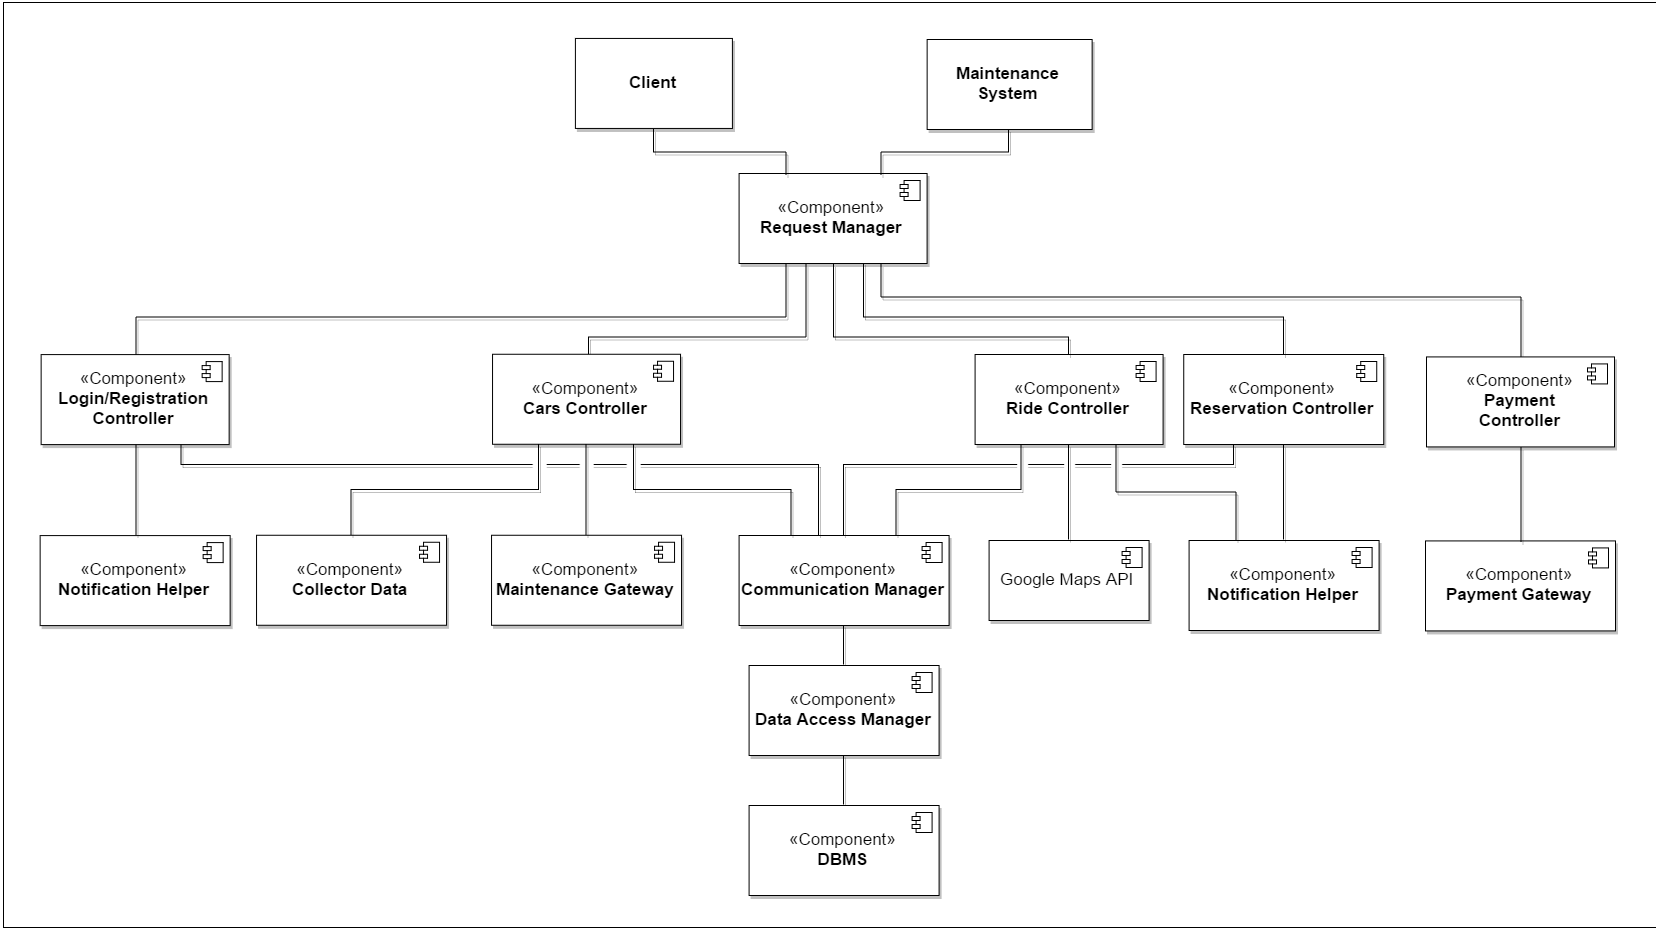

The diagram above was exported from draw.io. Its source (the exported page's mxGraphModel, read from the mxfile embedded in the PNG):
<mxGraphModel dx="3128" dy="1533" grid="1" gridSize="10" guides="1" tooltips="1" connect="1" arrows="1" fold="1" page="1" pageScale="1" pageWidth="40000" pageHeight="5000" background="#ffffff" math="0" shadow="0">
  <root>
    <mxCell id="0" />
    <mxCell id="1" parent="0" />
    <mxCell id="2" value="" style="whiteSpace=wrap;html=1;shadow=0;strokeColor=#000000;fontSize=17;fontColor=#FF8000;" vertex="1" parent="1">
      <mxGeometry x="3777" y="3965" width="1653" height="925" as="geometry" />
    </mxCell>
    <mxCell id="3" style="edgeStyle=orthogonalEdgeStyle;rounded=0;comic=0;html=1;exitX=0.5;exitY=0;entryX=0.5;entryY=1;shadow=1;endArrow=none;endFill=0;jettySize=auto;orthogonalLoop=1;strokeWidth=1;fontSize=17;fontColor=#FF8000;" edge="1" source="4" target="8" parent="1">
      <mxGeometry x="4617.590016750478" y="4718" as="geometry" />
    </mxCell>
    <mxCell id="4" value="&lt;font color=&quot;#000000&quot;&gt;«Component»&lt;br&gt;&lt;/font&gt;&lt;b&gt;&lt;font color=&quot;#000000&quot;&gt;DBMS&lt;/font&gt;&lt;/b&gt;" style="html=1;shadow=1;fontSize=17;fontColor=#FF8000;" vertex="1" parent="1">
      <mxGeometry x="4522.590016750478" y="4768" width="190" height="90" as="geometry" />
    </mxCell>
    <mxCell id="5" value="" style="shape=component;jettyWidth=8;jettyHeight=4;" vertex="1" parent="4">
      <mxGeometry x="1" width="20" height="20" relative="1" as="geometry">
        <mxPoint x="-27" y="7" as="offset" />
      </mxGeometry>
    </mxCell>
    <mxCell id="6" value="" style="shape=component;jettyWidth=8;jettyHeight=4;" vertex="1" parent="1">
      <mxGeometry x="4685.590016750478" y="4775" width="20" height="20" as="geometry">
        <mxPoint x="-27" y="7" as="offset" />
      </mxGeometry>
    </mxCell>
    <mxCell id="7" style="edgeStyle=orthogonalEdgeStyle;rounded=0;comic=0;html=1;exitX=0.5;exitY=0;entryX=0.5;entryY=1;shadow=1;endArrow=none;endFill=0;jettySize=auto;orthogonalLoop=1;strokeWidth=1;fontSize=17;fontColor=#FF8000;" edge="1" source="8" target="11" parent="1">
      <mxGeometry x="4617.590016750478" y="4588" as="geometry" />
    </mxCell>
    <mxCell id="8" value="&lt;font color=&quot;#000000&quot;&gt;«Component»&lt;br&gt;&lt;/font&gt;&lt;b&gt;&lt;font color=&quot;#000000&quot;&gt;Data Access Manager&lt;/font&gt;&lt;/b&gt;" style="html=1;shadow=1;fontSize=17;fontColor=#FF8000;" vertex="1" parent="1">
      <mxGeometry x="4522.590016750478" y="4628" width="190" height="90" as="geometry" />
    </mxCell>
    <mxCell id="9" value="" style="shape=component;jettyWidth=8;jettyHeight=4;" vertex="1" parent="8">
      <mxGeometry x="1" width="20" height="20" relative="1" as="geometry">
        <mxPoint x="-27" y="7" as="offset" />
      </mxGeometry>
    </mxCell>
    <mxCell id="10" value="" style="shape=component;jettyWidth=8;jettyHeight=4;" vertex="1" parent="1">
      <mxGeometry x="4685.590016750478" y="4635" width="20" height="20" as="geometry">
        <mxPoint x="-27" y="7" as="offset" />
      </mxGeometry>
    </mxCell>
    <mxCell id="11" value="&lt;font color=&quot;#000000&quot;&gt;«Component»&lt;br&gt;&lt;/font&gt;&lt;b&gt;&lt;font color=&quot;#000000&quot;&gt;Communication Manager&lt;/font&gt;&lt;/b&gt;" style="html=1;shadow=1;fontSize=17;fontColor=#FF8000;" vertex="1" parent="1">
      <mxGeometry x="4512.590016750478" y="4498" width="210" height="90" as="geometry" />
    </mxCell>
    <mxCell id="12" value="" style="shape=component;jettyWidth=8;jettyHeight=4;" vertex="1" parent="11">
      <mxGeometry x="1" width="20" height="20" relative="1" as="geometry">
        <mxPoint x="-27" y="7" as="offset" />
      </mxGeometry>
    </mxCell>
    <mxCell id="13" value="" style="shape=component;jettyWidth=8;jettyHeight=4;" vertex="1" parent="1">
      <mxGeometry x="4695.590016750478" y="4505" width="20" height="20" as="geometry">
        <mxPoint x="-27" y="7" as="offset" />
      </mxGeometry>
    </mxCell>
    <mxCell id="14" value="&lt;font color=&quot;#000000&quot;&gt;Google Maps API&lt;/font&gt;" style="html=1;shadow=1;fontSize=17;fontColor=#FF8000;" vertex="1" parent="1">
      <mxGeometry x="4762.590016750478" y="4503" width="160" height="80" as="geometry" />
    </mxCell>
    <mxCell id="15" value="" style="shape=component;jettyWidth=8;jettyHeight=4;" vertex="1" parent="14">
      <mxGeometry x="1" width="20" height="20" relative="1" as="geometry">
        <mxPoint x="-27" y="7" as="offset" />
      </mxGeometry>
    </mxCell>
    <mxCell id="16" value="" style="shape=component;jettyWidth=8;jettyHeight=4;" vertex="1" parent="1">
      <mxGeometry x="4895.590016750478" y="4510" width="20" height="20" as="geometry">
        <mxPoint x="-27" y="7" as="offset" />
      </mxGeometry>
    </mxCell>
    <mxCell id="17" value="&lt;font color=&quot;#000000&quot;&gt;«Component»&lt;br&gt;&lt;/font&gt;&lt;b&gt;&lt;font color=&quot;#000000&quot;&gt;Notification Helper&lt;/font&gt;&lt;/b&gt;" style="html=1;shadow=1;fontSize=17;fontColor=#FF8000;" vertex="1" parent="1">
      <mxGeometry x="4962.590016750478" y="4503" width="190" height="90" as="geometry" />
    </mxCell>
    <mxCell id="18" value="" style="shape=component;jettyWidth=8;jettyHeight=4;" vertex="1" parent="17">
      <mxGeometry x="1" width="20" height="20" relative="1" as="geometry">
        <mxPoint x="-27" y="7" as="offset" />
      </mxGeometry>
    </mxCell>
    <mxCell id="19" value="" style="shape=component;jettyWidth=8;jettyHeight=4;" vertex="1" parent="1">
      <mxGeometry x="5125.590016750477" y="4510" width="20" height="20" as="geometry">
        <mxPoint x="-27" y="7" as="offset" />
      </mxGeometry>
    </mxCell>
    <mxCell id="20" value="&lt;font color=&quot;#000000&quot;&gt;«Component»&lt;br&gt;&lt;/font&gt;&lt;b&gt;&lt;font color=&quot;#000000&quot;&gt;Ride Controller&lt;/font&gt;&lt;/b&gt;" style="html=1;shadow=1;fontSize=17;fontColor=#FF8000;" vertex="1" parent="1">
      <mxGeometry x="4748.590016750478" y="4317" width="188" height="90" as="geometry" />
    </mxCell>
    <mxCell id="21" value="" style="shape=component;jettyWidth=8;jettyHeight=4;" vertex="1" parent="20">
      <mxGeometry x="1" width="20" height="20" relative="1" as="geometry">
        <mxPoint x="-27" y="7" as="offset" />
      </mxGeometry>
    </mxCell>
    <mxCell id="22" value="" style="shape=component;jettyWidth=8;jettyHeight=4;" vertex="1" parent="1">
      <mxGeometry x="4909.590016750478" y="4324" width="20" height="20" as="geometry">
        <mxPoint x="-27" y="7" as="offset" />
      </mxGeometry>
    </mxCell>
    <mxCell id="23" style="edgeStyle=orthogonalEdgeStyle;rounded=0;comic=0;html=1;exitX=0.5;exitY=1;entryX=0.5;entryY=0;shadow=1;endArrow=none;endFill=0;jettySize=auto;orthogonalLoop=1;strokeWidth=1;fontSize=17;fontColor=#FF8000;" edge="1" source="25" target="17" parent="1">
      <mxGeometry x="5057.2424232834965" y="4407" as="geometry" />
    </mxCell>
    <mxCell id="24" style="edgeStyle=orthogonalEdgeStyle;rounded=0;comic=0;html=1;exitX=0.25;exitY=1;entryX=0.5;entryY=0;shadow=1;endArrow=none;endFill=0;jettySize=auto;orthogonalLoop=1;strokeWidth=1;fontSize=17;fontColor=#FF8000;" edge="1" source="25" target="11" parent="1">
      <mxGeometry x="4565.2424232834965" y="4407" as="geometry">
        <Array as="points">
          <mxPoint x="5007.636363340804" y="4426" />
          <mxPoint x="4617.636363340804" y="4426" />
        </Array>
      </mxGeometry>
    </mxCell>
    <mxCell id="25" value="&lt;font color=&quot;#000000&quot;&gt;«Component»&lt;br&gt;&lt;/font&gt;&lt;b&gt;&lt;font color=&quot;#000000&quot;&gt;Reservation Controller&lt;/font&gt;&lt;/b&gt;" style="html=1;shadow=1;fontSize=17;fontColor=#FF8000;" vertex="1" parent="1">
      <mxGeometry x="4957.2424232834965" y="4317" width="200" height="90" as="geometry" />
    </mxCell>
    <mxCell id="26" value="" style="shape=component;jettyWidth=8;jettyHeight=4;" vertex="1" parent="25">
      <mxGeometry x="1" width="20" height="20" relative="1" as="geometry">
        <mxPoint x="-27" y="7" as="offset" />
      </mxGeometry>
    </mxCell>
    <mxCell id="27" value="" style="shape=component;jettyWidth=8;jettyHeight=4;" vertex="1" parent="1">
      <mxGeometry x="5130.2424232834965" y="4324" width="20" height="20" as="geometry">
        <mxPoint x="-27" y="7" as="offset" />
      </mxGeometry>
    </mxCell>
    <mxCell id="28" value="" style="whiteSpace=wrap;html=1;shadow=0;fontSize=17;fontColor=#FF8000;strokeColor=#FFFFFF;" vertex="1" parent="1">
      <mxGeometry x="4791.2424232834965" y="4422" width="10" height="10" as="geometry" />
    </mxCell>
    <mxCell id="29" style="edgeStyle=orthogonalEdgeStyle;rounded=0;comic=0;html=1;exitX=0.25;exitY=1;entryX=0.75;entryY=0;shadow=1;endArrow=none;endFill=0;jettySize=auto;orthogonalLoop=1;strokeWidth=1;fontSize=17;fontColor=#FF8000;" edge="1" source="20" target="11" parent="1">
      <mxGeometry x="4669.413546162243" y="4407.529411764706" as="geometry">
        <Array as="points">
          <mxPoint x="4795.590016750478" y="4453" />
          <mxPoint x="4669.590016750478" y="4453" />
        </Array>
      </mxGeometry>
    </mxCell>
    <mxCell id="30" value="" style="whiteSpace=wrap;html=1;shadow=0;fontSize=17;fontColor=#FF8000;strokeColor=#FFFFFF;" vertex="1" parent="1">
      <mxGeometry x="4838.2424232834965" y="4423" width="10" height="10" as="geometry" />
    </mxCell>
    <mxCell id="31" style="edgeStyle=orthogonalEdgeStyle;rounded=0;comic=0;html=1;exitX=0.5;exitY=1;entryX=0.5;entryY=0;shadow=1;endArrow=none;endFill=0;jettySize=auto;orthogonalLoop=1;strokeWidth=1;fontSize=17;fontColor=#FF8000;" edge="1" source="20" target="14" parent="1">
      <mxGeometry x="4842.354722632831" y="4407.529411764706" as="geometry" />
    </mxCell>
    <mxCell id="32" value="" style="whiteSpace=wrap;html=1;shadow=0;fontSize=17;fontColor=#FF8000;strokeColor=#FFFFFF;" vertex="1" parent="1">
      <mxGeometry x="4885.2424232834965" y="4422" width="10" height="10" as="geometry" />
    </mxCell>
    <mxCell id="33" style="edgeStyle=orthogonalEdgeStyle;rounded=0;comic=0;html=1;exitX=0.75;exitY=1;entryX=0.25;entryY=0;shadow=1;endArrow=none;endFill=0;jettySize=auto;orthogonalLoop=1;strokeWidth=1;fontSize=17;fontColor=#FF8000;" edge="1" source="20" target="17" parent="1">
      <mxGeometry x="4889.413546162243" y="4407.529411764706" as="geometry" />
    </mxCell>
    <mxCell id="34" style="edgeStyle=orthogonalEdgeStyle;rounded=0;comic=0;html=1;exitX=0.662;exitY=0.996;entryX=0.5;entryY=0;shadow=1;endArrow=none;endFill=0;jettySize=auto;orthogonalLoop=1;strokeWidth=1;fontSize=17;fontColor=#FF8000;exitPerimeter=0;" edge="1" source="39" target="25" parent="1">
      <mxGeometry x="4652.636363340804" y="4238" as="geometry">
        <Array as="points">
          <mxPoint x="4637" y="4280" />
          <mxPoint x="5056" y="4280" />
          <mxPoint x="5056" y="4317" />
        </Array>
      </mxGeometry>
    </mxCell>
    <mxCell id="35" style="edgeStyle=orthogonalEdgeStyle;rounded=0;comic=0;html=1;exitX=0.5;exitY=1;entryX=0.5;entryY=0;shadow=1;endArrow=none;endFill=0;jettySize=auto;orthogonalLoop=1;strokeWidth=1;fontSize=17;fontColor=#FF8000;" edge="1" source="39" target="20" parent="1">
      <mxGeometry x="4606.636363340804" y="4238" as="geometry">
        <Array as="points">
          <mxPoint x="4607" y="4300" />
          <mxPoint x="4842" y="4300" />
        </Array>
      </mxGeometry>
    </mxCell>
    <mxCell id="36" style="edgeStyle=orthogonalEdgeStyle;rounded=0;comic=0;html=1;exitX=0.355;exitY=1.017;shadow=1;endArrow=none;endFill=0;jettySize=auto;orthogonalLoop=1;strokeWidth=1;fontSize=17;fontColor=#FF8000;exitPerimeter=0;" edge="1" source="39" target="45" parent="1">
      <mxGeometry x="4360.636363340804" y="4238" as="geometry">
        <Array as="points">
          <mxPoint x="4580" y="4300" />
          <mxPoint x="4361" y="4300" />
        </Array>
      </mxGeometry>
    </mxCell>
    <mxCell id="37" style="edgeStyle=orthogonalEdgeStyle;rounded=0;comic=0;html=1;exitX=0.25;exitY=1;entryX=0.5;entryY=0;shadow=1;endArrow=none;endFill=0;jettySize=auto;orthogonalLoop=1;strokeWidth=1;fontSize=17;fontColor=#FF8000;" edge="1" source="39" target="60" parent="1">
      <mxGeometry x="3909.136363340804" y="4237.5" as="geometry">
        <Array as="points">
          <mxPoint x="4560" y="4280" />
          <mxPoint x="3909" y="4280" />
        </Array>
      </mxGeometry>
    </mxCell>
    <mxCell id="38" style="edgeStyle=orthogonalEdgeStyle;rounded=0;comic=0;html=1;exitX=0.75;exitY=1;entryX=0.5;entryY=0;shadow=1;endArrow=none;endFill=0;jettySize=auto;orthogonalLoop=1;strokeWidth=1;fontSize=17;fontColor=#FF8000;" edge="1" source="39" target="73" parent="1">
      <mxGeometry x="4654.5" y="4227" as="geometry">
        <Array as="points">
          <mxPoint x="4654" y="4260" />
          <mxPoint x="5294" y="4260" />
        </Array>
      </mxGeometry>
    </mxCell>
    <mxCell id="39" value="&lt;font color=&quot;#000000&quot;&gt;«Component»&lt;br&gt;&lt;/font&gt;&lt;b&gt;&lt;font color=&quot;#000000&quot;&gt;Request Manager&lt;/font&gt;&lt;/b&gt;" style="html=1;shadow=1;fontSize=17;fontColor=#FF8000;" vertex="1" parent="1">
      <mxGeometry x="4512.590016750478" y="4136" width="188" height="90" as="geometry" />
    </mxCell>
    <mxCell id="40" value="" style="shape=component;jettyWidth=8;jettyHeight=4;" vertex="1" parent="39">
      <mxGeometry x="1" width="20" height="20" relative="1" as="geometry">
        <mxPoint x="-27" y="7" as="offset" />
      </mxGeometry>
    </mxCell>
    <mxCell id="41" value="" style="shape=component;jettyWidth=8;jettyHeight=4;" vertex="1" parent="1">
      <mxGeometry x="4673.590016750479" y="4143" width="20" height="20" as="geometry">
        <mxPoint x="-27" y="7" as="offset" />
      </mxGeometry>
    </mxCell>
    <mxCell id="42" value="&lt;font color=&quot;#000000&quot;&gt;«Component»&lt;br&gt;&lt;/font&gt;&lt;b&gt;&lt;font color=&quot;#000000&quot;&gt;Maintenance Gateway&lt;/font&gt;&lt;/b&gt;" style="html=1;shadow=1;fontSize=17;fontColor=#FF8000;" vertex="1" parent="1">
      <mxGeometry x="4265.0389607996985" y="4497.757575416039" width="190" height="90" as="geometry" />
    </mxCell>
    <mxCell id="43" value="" style="shape=component;jettyWidth=8;jettyHeight=4;" vertex="1" parent="42">
      <mxGeometry x="1" width="20" height="20" relative="1" as="geometry">
        <mxPoint x="-27" y="7" as="offset" />
      </mxGeometry>
    </mxCell>
    <mxCell id="44" value="" style="shape=component;jettyWidth=8;jettyHeight=4;" vertex="1" parent="1">
      <mxGeometry x="4428.0389607996985" y="4504.757575416038" width="20" height="20" as="geometry">
        <mxPoint x="-27" y="7" as="offset" />
      </mxGeometry>
    </mxCell>
    <mxCell id="45" value="&lt;font color=&quot;#000000&quot;&gt;«Component»&lt;br&gt;&lt;/font&gt;&lt;b&gt;&lt;font color=&quot;#000000&quot;&gt;Cars Controller&lt;/font&gt;&lt;/b&gt;" style="html=1;shadow=1;fontSize=17;fontColor=#FF8000;" vertex="1" parent="1">
      <mxGeometry x="4266.0389607996985" y="4316.757575416039" width="188" height="90" as="geometry" />
    </mxCell>
    <mxCell id="46" value="" style="shape=component;jettyWidth=8;jettyHeight=4;" vertex="1" parent="45">
      <mxGeometry x="1" width="20" height="20" relative="1" as="geometry">
        <mxPoint x="-27" y="7" as="offset" />
      </mxGeometry>
    </mxCell>
    <mxCell id="47" value="" style="shape=component;jettyWidth=8;jettyHeight=4;" vertex="1" parent="1">
      <mxGeometry x="4427.0389607996985" y="4323.757575416039" width="20" height="20" as="geometry">
        <mxPoint x="-27" y="7" as="offset" />
      </mxGeometry>
    </mxCell>
    <mxCell id="48" value="&lt;font color=&quot;#000000&quot;&gt;«Component»&lt;br&gt;&lt;/font&gt;&lt;b&gt;&lt;font color=&quot;#000000&quot;&gt;Collector Data&lt;/font&gt;&lt;/b&gt;" style="html=1;shadow=1;fontSize=17;fontColor=#FF8000;" vertex="1" parent="1">
      <mxGeometry x="4030.0389607996985" y="4497.757575416039" width="190" height="90" as="geometry" />
    </mxCell>
    <mxCell id="49" value="" style="shape=component;jettyWidth=8;jettyHeight=4;" vertex="1" parent="48">
      <mxGeometry x="1" width="20" height="20" relative="1" as="geometry">
        <mxPoint x="-27" y="7" as="offset" />
      </mxGeometry>
    </mxCell>
    <mxCell id="50" value="" style="shape=component;jettyWidth=8;jettyHeight=4;" vertex="1" parent="1">
      <mxGeometry x="4193.0389607996985" y="4504.757575416038" width="20" height="20" as="geometry">
        <mxPoint x="-27" y="7" as="offset" />
      </mxGeometry>
    </mxCell>
    <mxCell id="51" style="edgeStyle=orthogonalEdgeStyle;rounded=0;comic=0;html=1;exitX=0.5;exitY=1;entryX=0.25;entryY=0;shadow=1;endArrow=none;endFill=0;jettySize=auto;orthogonalLoop=1;strokeWidth=1;fontSize=17;fontColor=#FF8000;" edge="1" source="52" target="39" parent="1">
      <mxGeometry x="4426.636363340804" y="4108" as="geometry" />
    </mxCell>
    <mxCell id="52" value="&lt;b&gt;&lt;font color=&quot;#000000&quot;&gt;Client&lt;/font&gt;&lt;/b&gt;" style="html=1;shadow=1;fontSize=17;fontColor=#FF8000;" vertex="1" parent="1">
      <mxGeometry x="4348.909090889388" y="4000.9393936372658" width="157" height="90" as="geometry" />
    </mxCell>
    <mxCell id="53" style="edgeStyle=orthogonalEdgeStyle;rounded=0;comic=0;html=1;exitX=0.5;exitY=1;entryX=0.75;entryY=0;shadow=1;endArrow=none;endFill=0;jettySize=auto;orthogonalLoop=1;strokeWidth=1;fontSize=17;fontColor=#FF8000;" edge="1" source="54" target="39" parent="1">
      <mxGeometry x="4652.636363340804" y="4108" as="geometry" />
    </mxCell>
    <mxCell id="54" value="&lt;b&gt;&lt;font color=&quot;#000000&quot;&gt;Maintenance&lt;/font&gt;&lt;/b&gt;&lt;div&gt;&lt;b&gt;&lt;font color=&quot;#000000&quot;&gt;System&lt;/font&gt;&lt;/b&gt;&lt;/div&gt;" style="html=1;shadow=1;fontSize=17;fontColor=#FF8000;" vertex="1" parent="1">
      <mxGeometry x="4700.636363340804" y="4002" width="165" height="90" as="geometry" />
    </mxCell>
    <mxCell id="55" value="&lt;font color=&quot;#000000&quot;&gt;«Component»&lt;br&gt;&lt;/font&gt;&lt;b&gt;&lt;font color=&quot;#000000&quot;&gt;Notification Helper&lt;/font&gt;&lt;/b&gt;" style="html=1;shadow=1;fontSize=17;fontColor=#FF8000;" vertex="1" parent="1">
      <mxGeometry x="3813.636363340804" y="4498.086579434471" width="190" height="90" as="geometry" />
    </mxCell>
    <mxCell id="56" value="" style="shape=component;jettyWidth=8;jettyHeight=4;" vertex="1" parent="55">
      <mxGeometry x="1" width="20" height="20" relative="1" as="geometry">
        <mxPoint x="-27" y="7" as="offset" />
      </mxGeometry>
    </mxCell>
    <mxCell id="57" value="" style="shape=component;jettyWidth=8;jettyHeight=4;" vertex="1" parent="1">
      <mxGeometry x="3976.6363633408037" y="4505.086579434471" width="20" height="20" as="geometry">
        <mxPoint x="-27" y="7" as="offset" />
      </mxGeometry>
    </mxCell>
    <mxCell id="58" style="edgeStyle=orthogonalEdgeStyle;rounded=0;comic=0;html=1;exitX=0.5;exitY=1;entryX=0.5;entryY=0;shadow=1;endArrow=none;endFill=0;jettySize=auto;orthogonalLoop=1;strokeWidth=1;fontSize=17;fontColor=#FF8000;" edge="1" source="60" target="55" parent="1">
      <mxGeometry x="3909.136363340804" y="4407.5" as="geometry" />
    </mxCell>
    <mxCell id="59" style="edgeStyle=orthogonalEdgeStyle;rounded=0;comic=0;html=1;exitX=0.75;exitY=1;entryX=0.375;entryY=-0.011;entryPerimeter=0;shadow=1;endArrow=none;endFill=0;jettySize=auto;orthogonalLoop=1;strokeWidth=1;fontSize=17;fontColor=#FF8000;" edge="1" source="60" target="11" parent="1">
      <mxGeometry x="3956.636363340804" y="4407.5" as="geometry">
        <Array as="points">
          <mxPoint x="3955.636363340804" y="4428" />
          <mxPoint x="4591.636363340804" y="4428" />
        </Array>
      </mxGeometry>
    </mxCell>
    <mxCell id="60" value="&lt;font color=&quot;#000000&quot;&gt;«Component»&lt;br&gt;&lt;b&gt;Login/Registration&lt;/b&gt;&lt;/font&gt;&lt;div&gt;&lt;font color=&quot;#000000&quot;&gt;&lt;b&gt;Controller&lt;/b&gt;&lt;/font&gt;&lt;/div&gt;" style="html=1;shadow=1;fontSize=17;fontColor=#FF8000;" vertex="1" parent="1">
      <mxGeometry x="3814.636363340804" y="4317.086579434471" width="188" height="90" as="geometry" />
    </mxCell>
    <mxCell id="61" value="" style="shape=component;jettyWidth=8;jettyHeight=4;" vertex="1" parent="60">
      <mxGeometry x="1" width="20" height="20" relative="1" as="geometry">
        <mxPoint x="-27" y="7" as="offset" />
      </mxGeometry>
    </mxCell>
    <mxCell id="62" value="" style="shape=component;jettyWidth=8;jettyHeight=4;" vertex="1" parent="1">
      <mxGeometry x="3975.6363633408037" y="4324.08657943447" width="20" height="20" as="geometry">
        <mxPoint x="-27" y="7" as="offset" />
      </mxGeometry>
    </mxCell>
    <mxCell id="63" value="" style="whiteSpace=wrap;html=1;shadow=0;strokeColor=#FFFFFF;fontSize=17;fontColor=#FF8000;" vertex="1" parent="1">
      <mxGeometry x="4306.636363340804" y="4419.49216306376" width="13" height="16" as="geometry" />
    </mxCell>
    <mxCell id="64" style="edgeStyle=orthogonalEdgeStyle;rounded=0;comic=0;html=1;exitX=0.25;exitY=1;entryX=0.5;entryY=0;shadow=1;endArrow=none;endFill=0;jettySize=auto;orthogonalLoop=1;strokeWidth=1;fontSize=17;fontColor=#FF8000;" edge="1" source="45" target="48" parent="1">
      <mxGeometry x="4124.636363340804" y="4406" as="geometry" />
    </mxCell>
    <mxCell id="65" value="" style="whiteSpace=wrap;html=1;shadow=0;strokeColor=#FFFFFF;fontSize=17;fontColor=#FF8000;" vertex="1" parent="1">
      <mxGeometry x="4353.636363340804" y="4419.49216306376" width="13" height="16" as="geometry" />
    </mxCell>
    <mxCell id="66" style="edgeStyle=orthogonalEdgeStyle;rounded=0;comic=0;html=1;exitX=0.5;exitY=1;entryX=0.5;entryY=0;shadow=1;endArrow=none;endFill=0;jettySize=auto;orthogonalLoop=1;strokeWidth=1;fontSize=17;fontColor=#FF8000;" edge="1" source="45" target="42" parent="1">
      <mxGeometry x="4360.636363340804" y="4406" as="geometry" />
    </mxCell>
    <mxCell id="67" value="" style="whiteSpace=wrap;html=1;shadow=0;strokeColor=#FFFFFF;fontSize=17;fontColor=#FF8000;" vertex="1" parent="1">
      <mxGeometry x="4400.636363340804" y="4420.49216306376" width="13" height="16" as="geometry" />
    </mxCell>
    <mxCell id="68" style="edgeStyle=orthogonalEdgeStyle;rounded=0;comic=0;html=1;exitX=0.75;exitY=1;entryX=0.25;entryY=0;shadow=1;endArrow=none;endFill=0;jettySize=auto;orthogonalLoop=1;strokeWidth=1;fontSize=17;fontColor=#FF8000;" edge="1" source="45" target="11" parent="1">
      <mxGeometry x="4406.636363340804" y="4406" as="geometry" />
    </mxCell>
    <mxCell id="69" value="&lt;font color=&quot;#000000&quot;&gt;«Component»&lt;br&gt;&lt;b&gt;Payment Gateway&lt;/b&gt;&lt;/font&gt;" style="html=1;shadow=1;fontSize=17;fontColor=#FF8000;" vertex="1" parent="1">
      <mxGeometry x="5199" y="4503.424242588442" width="190" height="90" as="geometry" />
    </mxCell>
    <mxCell id="70" value="" style="shape=component;jettyWidth=8;jettyHeight=4;" vertex="1" parent="69">
      <mxGeometry x="1" width="20" height="20" relative="1" as="geometry">
        <mxPoint x="-27" y="7" as="offset" />
      </mxGeometry>
    </mxCell>
    <mxCell id="71" value="" style="shape=component;jettyWidth=8;jettyHeight=4;" vertex="1" parent="1">
      <mxGeometry x="5362" y="4510.424242588442" width="20" height="20" as="geometry">
        <mxPoint x="-27" y="7" as="offset" />
      </mxGeometry>
    </mxCell>
    <mxCell id="72" style="edgeStyle=orthogonalEdgeStyle;rounded=0;comic=0;html=1;exitX=0.5;exitY=1;entryX=0.5;entryY=0;shadow=1;endArrow=none;endFill=0;jettySize=auto;orthogonalLoop=1;strokeWidth=1;fontSize=17;fontColor=#FF8000;" edge="1" source="73" target="69" parent="1">
      <mxGeometry x="5294.5" y="4409.5" as="geometry" />
    </mxCell>
    <mxCell id="73" value="&lt;font color=&quot;#000000&quot;&gt;«Component»&lt;br&gt;&lt;b&gt;Payment&lt;/b&gt;&lt;/font&gt;&lt;div&gt;&lt;font color=&quot;#000000&quot;&gt;&lt;b&gt;Controller&lt;/b&gt;&lt;/font&gt;&lt;/div&gt;" style="html=1;shadow=1;fontSize=17;fontColor=#FF8000;" vertex="1" parent="1">
      <mxGeometry x="5200" y="4319.424242588442" width="188" height="90" as="geometry" />
    </mxCell>
    <mxCell id="74" value="" style="shape=component;jettyWidth=8;jettyHeight=4;" vertex="1" parent="73">
      <mxGeometry x="1" width="20" height="20" relative="1" as="geometry">
        <mxPoint x="-27" y="7" as="offset" />
      </mxGeometry>
    </mxCell>
    <mxCell id="75" value="" style="shape=component;jettyWidth=8;jettyHeight=4;" vertex="1" parent="1">
      <mxGeometry x="5361" y="4326.424242588441" width="20" height="20" as="geometry">
        <mxPoint x="-27" y="7" as="offset" />
      </mxGeometry>
    </mxCell>
  </root>
</mxGraphModel>